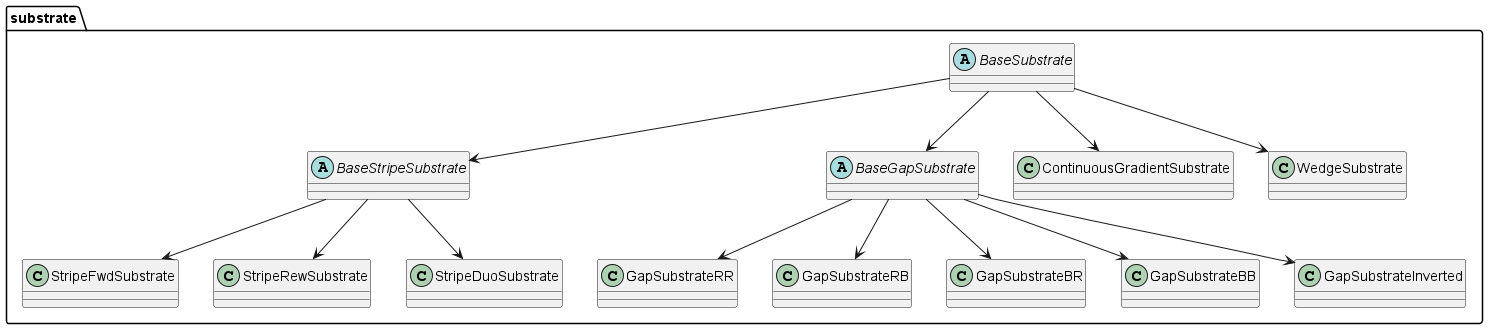

The diagram above was rendered by PlantUML. Its source (embedded in the PNG):
@startuml Substrate
package substrate{
    abstract class BaseSubstrate
    abstract class BaseStripeSubstrate
    abstract class BaseGapSubstrate
    class ContinuousGradientSubstrate
    class WedgeSubstrate
    class StripeFwdSubstrate
    class StripeRewSubstrate
    class StripeDuoSubstrate
    class GapSubstrateRR
    class GapSubstrateRB
    class GapSubstrateBR
    class GapSubstrateBB
    class GapSubstrateInverted
}

BaseStripeSubstrate --> StripeDuoSubstrate
BaseStripeSubstrate --> StripeRewSubstrate
BaseStripeSubstrate --> StripeFwdSubstrate

BaseSubstrate --> BaseStripeSubstrate

BaseSubstrate --> WedgeSubstrate
BaseSubstrate --> ContinuousGradientSubstrate


BaseGapSubstrate --> GapSubstrateBB
BaseGapSubstrate --> GapSubstrateBR
BaseGapSubstrate --> GapSubstrateRB
BaseGapSubstrate --> GapSubstrateRR
BaseGapSubstrate --> GapSubstrateInverted

BaseSubstrate --> BaseGapSubstrate


@enduml